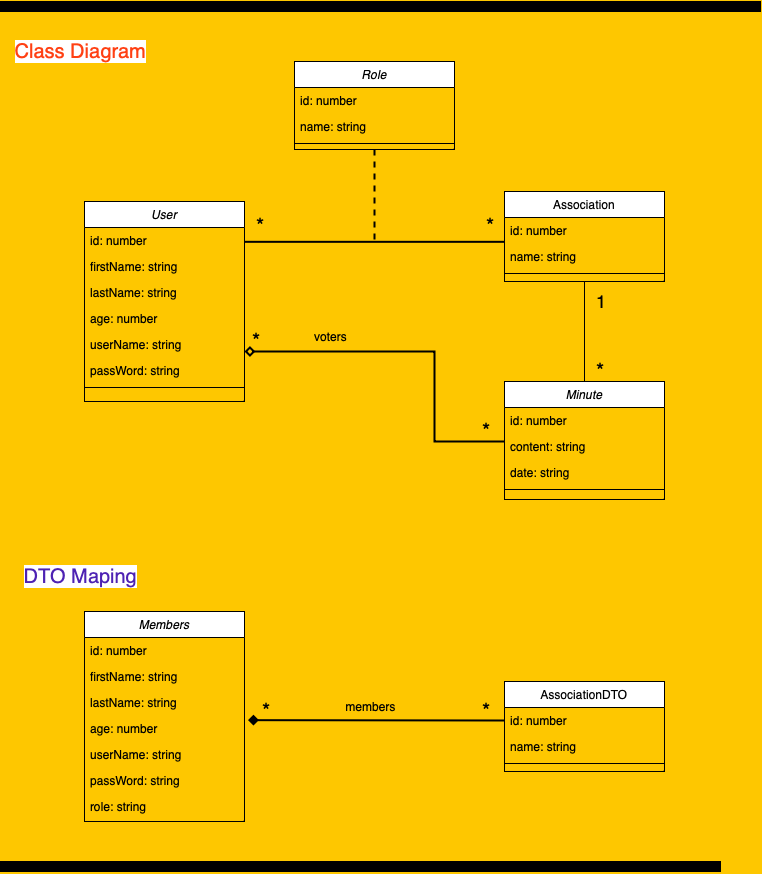

The diagram above was exported from draw.io. Its source (the exported page's mxGraphModel, read from the mxfile embedded in the PNG):
<mxGraphModel dx="1095" dy="708" grid="1" gridSize="10" guides="1" tooltips="1" connect="1" arrows="1" fold="1" page="1" pageScale="1" pageWidth="827" pageHeight="1169" background="#fec700" math="0" shadow="0">
  <root>
    <mxCell id="WIyWlLk6GJQsqaUBKTNV-0" />
    <mxCell id="WIyWlLk6GJQsqaUBKTNV-1" parent="WIyWlLk6GJQsqaUBKTNV-0" />
    <mxCell id="zkfFHV4jXpPFQw0GAbJ--0" value="User" style="swimlane;fontStyle=2;align=center;verticalAlign=top;childLayout=stackLayout;horizontal=1;startSize=26;horizontalStack=0;resizeParent=1;resizeLast=0;collapsible=1;marginBottom=0;rounded=0;shadow=0;strokeWidth=1;" parent="WIyWlLk6GJQsqaUBKTNV-1" vertex="1">
      <mxGeometry x="124" y="210" width="160" height="200" as="geometry">
        <mxRectangle x="230" y="140" width="160" height="26" as="alternateBounds" />
      </mxGeometry>
    </mxCell>
    <mxCell id="zkfFHV4jXpPFQw0GAbJ--1" value="id: number" style="text;align=left;verticalAlign=top;spacingLeft=4;spacingRight=4;overflow=hidden;rotatable=0;points=[[0,0.5],[1,0.5]];portConstraint=eastwest;" parent="zkfFHV4jXpPFQw0GAbJ--0" vertex="1">
      <mxGeometry y="26" width="160" height="26" as="geometry" />
    </mxCell>
    <mxCell id="zkfFHV4jXpPFQw0GAbJ--2" value="firstName: string" style="text;align=left;verticalAlign=top;spacingLeft=4;spacingRight=4;overflow=hidden;rotatable=0;points=[[0,0.5],[1,0.5]];portConstraint=eastwest;rounded=0;shadow=0;html=0;" parent="zkfFHV4jXpPFQw0GAbJ--0" vertex="1">
      <mxGeometry y="52" width="160" height="26" as="geometry" />
    </mxCell>
    <mxCell id="zkfFHV4jXpPFQw0GAbJ--3" value="lastName: string" style="text;align=left;verticalAlign=top;spacingLeft=4;spacingRight=4;overflow=hidden;rotatable=0;points=[[0,0.5],[1,0.5]];portConstraint=eastwest;rounded=0;shadow=0;html=0;" parent="zkfFHV4jXpPFQw0GAbJ--0" vertex="1">
      <mxGeometry y="78" width="160" height="26" as="geometry" />
    </mxCell>
    <mxCell id="SiCS3VwXcspLpYGm4lJK-6" value="age: number" style="text;align=left;verticalAlign=top;spacingLeft=4;spacingRight=4;overflow=hidden;rotatable=0;points=[[0,0.5],[1,0.5]];portConstraint=eastwest;rounded=0;shadow=0;html=0;" vertex="1" parent="zkfFHV4jXpPFQw0GAbJ--0">
      <mxGeometry y="104" width="160" height="26" as="geometry" />
    </mxCell>
    <mxCell id="zkfFHV4jXpPFQw0GAbJ--5" value="userName: string" style="text;align=left;verticalAlign=top;spacingLeft=4;spacingRight=4;overflow=hidden;rotatable=0;points=[[0,0.5],[1,0.5]];portConstraint=eastwest;" parent="zkfFHV4jXpPFQw0GAbJ--0" vertex="1">
      <mxGeometry y="130" width="160" height="26" as="geometry" />
    </mxCell>
    <mxCell id="SiCS3VwXcspLpYGm4lJK-8" value="passWord: string" style="text;align=left;verticalAlign=top;spacingLeft=4;spacingRight=4;overflow=hidden;rotatable=0;points=[[0,0.5],[1,0.5]];portConstraint=eastwest;" vertex="1" parent="zkfFHV4jXpPFQw0GAbJ--0">
      <mxGeometry y="156" width="160" height="26" as="geometry" />
    </mxCell>
    <mxCell id="zkfFHV4jXpPFQw0GAbJ--4" value="" style="line;html=1;strokeWidth=1;align=left;verticalAlign=middle;spacingTop=-1;spacingLeft=3;spacingRight=3;rotatable=0;labelPosition=right;points=[];portConstraint=eastwest;" parent="zkfFHV4jXpPFQw0GAbJ--0" vertex="1">
      <mxGeometry y="182" width="160" height="8" as="geometry" />
    </mxCell>
    <mxCell id="SiCS3VwXcspLpYGm4lJK-25" value="" style="rounded=0;orthogonalLoop=1;jettySize=auto;html=1;endArrow=none;endFill=0;" edge="1" parent="WIyWlLk6GJQsqaUBKTNV-1" source="zkfFHV4jXpPFQw0GAbJ--17" target="SiCS3VwXcspLpYGm4lJK-18">
      <mxGeometry relative="1" as="geometry" />
    </mxCell>
    <mxCell id="zkfFHV4jXpPFQw0GAbJ--17" value="Association" style="swimlane;fontStyle=0;align=center;verticalAlign=top;childLayout=stackLayout;horizontal=1;startSize=26;horizontalStack=0;resizeParent=1;resizeLast=0;collapsible=1;marginBottom=0;rounded=0;shadow=0;strokeWidth=1;" parent="WIyWlLk6GJQsqaUBKTNV-1" vertex="1">
      <mxGeometry x="544" y="200" width="160" height="90" as="geometry">
        <mxRectangle x="550" y="140" width="160" height="26" as="alternateBounds" />
      </mxGeometry>
    </mxCell>
    <mxCell id="zkfFHV4jXpPFQw0GAbJ--20" value="id: number" style="text;align=left;verticalAlign=top;spacingLeft=4;spacingRight=4;overflow=hidden;rotatable=0;points=[[0,0.5],[1,0.5]];portConstraint=eastwest;rounded=0;shadow=0;html=0;" parent="zkfFHV4jXpPFQw0GAbJ--17" vertex="1">
      <mxGeometry y="26" width="160" height="26" as="geometry" />
    </mxCell>
    <mxCell id="zkfFHV4jXpPFQw0GAbJ--21" value="name: string" style="text;align=left;verticalAlign=top;spacingLeft=4;spacingRight=4;overflow=hidden;rotatable=0;points=[[0,0.5],[1,0.5]];portConstraint=eastwest;rounded=0;shadow=0;html=0;" parent="zkfFHV4jXpPFQw0GAbJ--17" vertex="1">
      <mxGeometry y="52" width="160" height="26" as="geometry" />
    </mxCell>
    <mxCell id="zkfFHV4jXpPFQw0GAbJ--23" value="" style="line;html=1;strokeWidth=1;align=left;verticalAlign=middle;spacingTop=-1;spacingLeft=3;spacingRight=3;rotatable=0;labelPosition=right;points=[];portConstraint=eastwest;" parent="zkfFHV4jXpPFQw0GAbJ--17" vertex="1">
      <mxGeometry y="78" width="160" height="8" as="geometry" />
    </mxCell>
    <mxCell id="zkfFHV4jXpPFQw0GAbJ--26" value="" style="endArrow=none;shadow=0;strokeWidth=2;rounded=0;endFill=0;edgeStyle=elbowEdgeStyle;elbow=vertical;" parent="WIyWlLk6GJQsqaUBKTNV-1" source="zkfFHV4jXpPFQw0GAbJ--0" target="zkfFHV4jXpPFQw0GAbJ--17" edge="1">
      <mxGeometry x="0.5" y="41" relative="1" as="geometry">
        <mxPoint x="404" y="182" as="sourcePoint" />
        <mxPoint x="564" y="182" as="targetPoint" />
        <mxPoint x="-40" y="32" as="offset" />
      </mxGeometry>
    </mxCell>
    <mxCell id="zkfFHV4jXpPFQw0GAbJ--27" value="*" style="resizable=0;align=left;verticalAlign=bottom;labelBackgroundColor=none;fontSize=21;" parent="zkfFHV4jXpPFQw0GAbJ--26" connectable="0" vertex="1">
      <mxGeometry x="-1" relative="1" as="geometry">
        <mxPoint x="10" y="-5" as="offset" />
      </mxGeometry>
    </mxCell>
    <mxCell id="SiCS3VwXcspLpYGm4lJK-15" value="*" style="resizable=0;align=left;verticalAlign=bottom;labelBackgroundColor=none;fontSize=21;" connectable="0" vertex="1" parent="zkfFHV4jXpPFQw0GAbJ--26">
      <mxGeometry x="-1" relative="1" as="geometry">
        <mxPoint x="240" y="-5" as="offset" />
      </mxGeometry>
    </mxCell>
    <mxCell id="SiCS3VwXcspLpYGm4lJK-26" value="*" style="resizable=0;align=left;verticalAlign=bottom;labelBackgroundColor=none;fontSize=21;" connectable="0" vertex="1" parent="zkfFHV4jXpPFQw0GAbJ--26">
      <mxGeometry x="-1" relative="1" as="geometry">
        <mxPoint x="350" y="140" as="offset" />
      </mxGeometry>
    </mxCell>
    <mxCell id="SiCS3VwXcspLpYGm4lJK-27" value="1" style="resizable=0;align=left;verticalAlign=bottom;labelBackgroundColor=none;fontSize=18;" connectable="0" vertex="1" parent="zkfFHV4jXpPFQw0GAbJ--26">
      <mxGeometry x="-1" relative="1" as="geometry">
        <mxPoint x="350" y="70" as="offset" />
      </mxGeometry>
    </mxCell>
    <mxCell id="SiCS3VwXcspLpYGm4lJK-31" value="*" style="resizable=0;align=left;verticalAlign=bottom;labelBackgroundColor=none;fontSize=21;" connectable="0" vertex="1" parent="zkfFHV4jXpPFQw0GAbJ--26">
      <mxGeometry x="-1" relative="1" as="geometry">
        <mxPoint x="6" y="110" as="offset" />
      </mxGeometry>
    </mxCell>
    <mxCell id="SiCS3VwXcspLpYGm4lJK-32" value="*" style="resizable=0;align=left;verticalAlign=bottom;labelBackgroundColor=none;fontSize=21;" connectable="0" vertex="1" parent="zkfFHV4jXpPFQw0GAbJ--26">
      <mxGeometry x="-1" relative="1" as="geometry">
        <mxPoint x="236" y="200" as="offset" />
      </mxGeometry>
    </mxCell>
    <mxCell id="SiCS3VwXcspLpYGm4lJK-61" value="*" style="resizable=0;align=left;verticalAlign=bottom;labelBackgroundColor=none;fontSize=21;" connectable="0" vertex="1" parent="zkfFHV4jXpPFQw0GAbJ--26">
      <mxGeometry x="-1" relative="1" as="geometry">
        <mxPoint x="16" y="480" as="offset" />
      </mxGeometry>
    </mxCell>
    <mxCell id="SiCS3VwXcspLpYGm4lJK-62" value="*" style="resizable=0;align=left;verticalAlign=bottom;labelBackgroundColor=none;fontSize=21;" connectable="0" vertex="1" parent="zkfFHV4jXpPFQw0GAbJ--26">
      <mxGeometry x="-1" relative="1" as="geometry">
        <mxPoint x="236" y="480" as="offset" />
      </mxGeometry>
    </mxCell>
    <mxCell id="SiCS3VwXcspLpYGm4lJK-10" value="" style="rounded=0;orthogonalLoop=1;jettySize=auto;html=1;dashed=1;endArrow=none;endFill=0;strokeWidth=2;" edge="1" parent="WIyWlLk6GJQsqaUBKTNV-1" source="SiCS3VwXcspLpYGm4lJK-0">
      <mxGeometry relative="1" as="geometry">
        <mxPoint x="414" y="250" as="targetPoint" />
      </mxGeometry>
    </mxCell>
    <mxCell id="SiCS3VwXcspLpYGm4lJK-0" value="Role" style="swimlane;fontStyle=2;align=center;verticalAlign=top;childLayout=stackLayout;horizontal=1;startSize=26;horizontalStack=0;resizeParent=1;resizeLast=0;collapsible=1;marginBottom=0;rounded=0;shadow=0;strokeWidth=1;" vertex="1" parent="WIyWlLk6GJQsqaUBKTNV-1">
      <mxGeometry x="334" y="70" width="160" height="88" as="geometry">
        <mxRectangle x="230" y="140" width="160" height="26" as="alternateBounds" />
      </mxGeometry>
    </mxCell>
    <mxCell id="SiCS3VwXcspLpYGm4lJK-1" value="id: number" style="text;align=left;verticalAlign=top;spacingLeft=4;spacingRight=4;overflow=hidden;rotatable=0;points=[[0,0.5],[1,0.5]];portConstraint=eastwest;" vertex="1" parent="SiCS3VwXcspLpYGm4lJK-0">
      <mxGeometry y="26" width="160" height="26" as="geometry" />
    </mxCell>
    <mxCell id="SiCS3VwXcspLpYGm4lJK-2" value="name: string" style="text;align=left;verticalAlign=top;spacingLeft=4;spacingRight=4;overflow=hidden;rotatable=0;points=[[0,0.5],[1,0.5]];portConstraint=eastwest;rounded=0;shadow=0;html=0;" vertex="1" parent="SiCS3VwXcspLpYGm4lJK-0">
      <mxGeometry y="52" width="160" height="26" as="geometry" />
    </mxCell>
    <mxCell id="SiCS3VwXcspLpYGm4lJK-4" value="" style="line;html=1;strokeWidth=1;align=left;verticalAlign=middle;spacingTop=-1;spacingLeft=3;spacingRight=3;rotatable=0;labelPosition=right;points=[];portConstraint=eastwest;" vertex="1" parent="SiCS3VwXcspLpYGm4lJK-0">
      <mxGeometry y="78" width="160" height="8" as="geometry" />
    </mxCell>
    <mxCell id="SiCS3VwXcspLpYGm4lJK-17" value="Minute" style="swimlane;fontStyle=2;align=center;verticalAlign=top;childLayout=stackLayout;horizontal=1;startSize=26;horizontalStack=0;resizeParent=1;resizeLast=0;collapsible=1;marginBottom=0;rounded=0;shadow=0;strokeWidth=1;" vertex="1" parent="WIyWlLk6GJQsqaUBKTNV-1">
      <mxGeometry x="544" y="390" width="160" height="118" as="geometry">
        <mxRectangle x="230" y="140" width="160" height="26" as="alternateBounds" />
      </mxGeometry>
    </mxCell>
    <mxCell id="SiCS3VwXcspLpYGm4lJK-18" value="id: number" style="text;align=left;verticalAlign=top;spacingLeft=4;spacingRight=4;overflow=hidden;rotatable=0;points=[[0,0.5],[1,0.5]];portConstraint=eastwest;" vertex="1" parent="SiCS3VwXcspLpYGm4lJK-17">
      <mxGeometry y="26" width="160" height="26" as="geometry" />
    </mxCell>
    <mxCell id="SiCS3VwXcspLpYGm4lJK-19" value="content: string" style="text;align=left;verticalAlign=top;spacingLeft=4;spacingRight=4;overflow=hidden;rotatable=0;points=[[0,0.5],[1,0.5]];portConstraint=eastwest;rounded=0;shadow=0;html=0;" vertex="1" parent="SiCS3VwXcspLpYGm4lJK-17">
      <mxGeometry y="52" width="160" height="26" as="geometry" />
    </mxCell>
    <mxCell id="SiCS3VwXcspLpYGm4lJK-20" value="date: string" style="text;align=left;verticalAlign=top;spacingLeft=4;spacingRight=4;overflow=hidden;rotatable=0;points=[[0,0.5],[1,0.5]];portConstraint=eastwest;rounded=0;shadow=0;html=0;" vertex="1" parent="SiCS3VwXcspLpYGm4lJK-17">
      <mxGeometry y="78" width="160" height="26" as="geometry" />
    </mxCell>
    <mxCell id="SiCS3VwXcspLpYGm4lJK-21" value="" style="line;html=1;strokeWidth=1;align=left;verticalAlign=middle;spacingTop=-1;spacingLeft=3;spacingRight=3;rotatable=0;labelPosition=right;points=[];portConstraint=eastwest;" vertex="1" parent="SiCS3VwXcspLpYGm4lJK-17">
      <mxGeometry y="104" width="160" height="8" as="geometry" />
    </mxCell>
    <mxCell id="SiCS3VwXcspLpYGm4lJK-29" style="rounded=0;orthogonalLoop=1;jettySize=auto;html=1;endArrow=diamond;endFill=0;entryX=1;entryY=0.5;entryDx=0;entryDy=0;edgeStyle=orthogonalEdgeStyle;strokeWidth=2;" edge="1" parent="WIyWlLk6GJQsqaUBKTNV-1">
      <mxGeometry relative="1" as="geometry">
        <mxPoint x="544" y="450" as="sourcePoint" />
        <mxPoint x="284" y="359.9999999999998" as="targetPoint" />
        <Array as="points">
          <mxPoint x="544" y="450" />
          <mxPoint x="474" y="450" />
          <mxPoint x="474" y="360" />
        </Array>
      </mxGeometry>
    </mxCell>
    <mxCell id="SiCS3VwXcspLpYGm4lJK-30" value="voters" style="text;html=1;align=center;verticalAlign=middle;resizable=0;points=[];autosize=1;strokeColor=none;fillColor=none;" vertex="1" parent="WIyWlLk6GJQsqaUBKTNV-1">
      <mxGeometry x="340" y="330" width="60" height="30" as="geometry" />
    </mxCell>
    <mxCell id="SiCS3VwXcspLpYGm4lJK-33" value="&lt;span style=&quot;background-color: rgb(255, 255, 255);&quot;&gt;Class Diagram&lt;/span&gt;" style="text;html=1;align=center;verticalAlign=middle;resizable=0;points=[];autosize=1;strokeColor=none;fillColor=none;fontSize=20;fontColor=#ff4013;" vertex="1" parent="WIyWlLk6GJQsqaUBKTNV-1">
      <mxGeometry x="45" y="40" width="150" height="40" as="geometry" />
    </mxCell>
    <mxCell id="SiCS3VwXcspLpYGm4lJK-34" value="&lt;font style=&quot;background-color: rgb(255, 255, 255);&quot; color=&quot;#4d22b3&quot;&gt;DTO Maping&lt;/font&gt;" style="text;html=1;align=center;verticalAlign=middle;resizable=0;points=[];autosize=1;strokeColor=none;fillColor=none;fontSize=20;fontColor=#ff4013;" vertex="1" parent="WIyWlLk6GJQsqaUBKTNV-1">
      <mxGeometry x="50" y="565" width="140" height="40" as="geometry" />
    </mxCell>
    <mxCell id="SiCS3VwXcspLpYGm4lJK-35" value="Members" style="swimlane;fontStyle=2;align=center;verticalAlign=top;childLayout=stackLayout;horizontal=1;startSize=26;horizontalStack=0;resizeParent=1;resizeLast=0;collapsible=1;marginBottom=0;rounded=0;shadow=0;strokeWidth=1;" vertex="1" parent="WIyWlLk6GJQsqaUBKTNV-1">
      <mxGeometry x="124" y="620" width="160" height="210" as="geometry">
        <mxRectangle x="230" y="140" width="160" height="26" as="alternateBounds" />
      </mxGeometry>
    </mxCell>
    <mxCell id="SiCS3VwXcspLpYGm4lJK-36" value="id: number" style="text;align=left;verticalAlign=top;spacingLeft=4;spacingRight=4;overflow=hidden;rotatable=0;points=[[0,0.5],[1,0.5]];portConstraint=eastwest;" vertex="1" parent="SiCS3VwXcspLpYGm4lJK-35">
      <mxGeometry y="26" width="160" height="26" as="geometry" />
    </mxCell>
    <mxCell id="SiCS3VwXcspLpYGm4lJK-37" value="firstName: string" style="text;align=left;verticalAlign=top;spacingLeft=4;spacingRight=4;overflow=hidden;rotatable=0;points=[[0,0.5],[1,0.5]];portConstraint=eastwest;rounded=0;shadow=0;html=0;" vertex="1" parent="SiCS3VwXcspLpYGm4lJK-35">
      <mxGeometry y="52" width="160" height="26" as="geometry" />
    </mxCell>
    <mxCell id="SiCS3VwXcspLpYGm4lJK-38" value="lastName: string" style="text;align=left;verticalAlign=top;spacingLeft=4;spacingRight=4;overflow=hidden;rotatable=0;points=[[0,0.5],[1,0.5]];portConstraint=eastwest;rounded=0;shadow=0;html=0;" vertex="1" parent="SiCS3VwXcspLpYGm4lJK-35">
      <mxGeometry y="78" width="160" height="26" as="geometry" />
    </mxCell>
    <mxCell id="SiCS3VwXcspLpYGm4lJK-39" value="age: number" style="text;align=left;verticalAlign=top;spacingLeft=4;spacingRight=4;overflow=hidden;rotatable=0;points=[[0,0.5],[1,0.5]];portConstraint=eastwest;rounded=0;shadow=0;html=0;" vertex="1" parent="SiCS3VwXcspLpYGm4lJK-35">
      <mxGeometry y="104" width="160" height="26" as="geometry" />
    </mxCell>
    <mxCell id="SiCS3VwXcspLpYGm4lJK-40" value="userName: string" style="text;align=left;verticalAlign=top;spacingLeft=4;spacingRight=4;overflow=hidden;rotatable=0;points=[[0,0.5],[1,0.5]];portConstraint=eastwest;" vertex="1" parent="SiCS3VwXcspLpYGm4lJK-35">
      <mxGeometry y="130" width="160" height="26" as="geometry" />
    </mxCell>
    <mxCell id="SiCS3VwXcspLpYGm4lJK-41" value="passWord: string" style="text;align=left;verticalAlign=top;spacingLeft=4;spacingRight=4;overflow=hidden;rotatable=0;points=[[0,0.5],[1,0.5]];portConstraint=eastwest;" vertex="1" parent="SiCS3VwXcspLpYGm4lJK-35">
      <mxGeometry y="156" width="160" height="26" as="geometry" />
    </mxCell>
    <mxCell id="SiCS3VwXcspLpYGm4lJK-43" value="role: string" style="text;align=left;verticalAlign=top;spacingLeft=4;spacingRight=4;overflow=hidden;rotatable=0;points=[[0,0.5],[1,0.5]];portConstraint=eastwest;" vertex="1" parent="SiCS3VwXcspLpYGm4lJK-35">
      <mxGeometry y="182" width="160" height="20" as="geometry" />
    </mxCell>
    <mxCell id="SiCS3VwXcspLpYGm4lJK-54" value="AssociationDTO" style="swimlane;fontStyle=0;align=center;verticalAlign=top;childLayout=stackLayout;horizontal=1;startSize=26;horizontalStack=0;resizeParent=1;resizeLast=0;collapsible=1;marginBottom=0;rounded=0;shadow=0;strokeWidth=1;" vertex="1" parent="WIyWlLk6GJQsqaUBKTNV-1">
      <mxGeometry x="544" y="690" width="160" height="90" as="geometry">
        <mxRectangle x="550" y="140" width="160" height="26" as="alternateBounds" />
      </mxGeometry>
    </mxCell>
    <mxCell id="SiCS3VwXcspLpYGm4lJK-55" value="id: number" style="text;align=left;verticalAlign=top;spacingLeft=4;spacingRight=4;overflow=hidden;rotatable=0;points=[[0,0.5],[1,0.5]];portConstraint=eastwest;rounded=0;shadow=0;html=0;" vertex="1" parent="SiCS3VwXcspLpYGm4lJK-54">
      <mxGeometry y="26" width="160" height="26" as="geometry" />
    </mxCell>
    <mxCell id="SiCS3VwXcspLpYGm4lJK-56" value="name: string" style="text;align=left;verticalAlign=top;spacingLeft=4;spacingRight=4;overflow=hidden;rotatable=0;points=[[0,0.5],[1,0.5]];portConstraint=eastwest;rounded=0;shadow=0;html=0;" vertex="1" parent="SiCS3VwXcspLpYGm4lJK-54">
      <mxGeometry y="52" width="160" height="26" as="geometry" />
    </mxCell>
    <mxCell id="SiCS3VwXcspLpYGm4lJK-57" value="" style="line;html=1;strokeWidth=1;align=left;verticalAlign=middle;spacingTop=-1;spacingLeft=3;spacingRight=3;rotatable=0;labelPosition=right;points=[];portConstraint=eastwest;" vertex="1" parent="SiCS3VwXcspLpYGm4lJK-54">
      <mxGeometry y="78" width="160" height="8" as="geometry" />
    </mxCell>
    <mxCell id="SiCS3VwXcspLpYGm4lJK-60" style="rounded=0;orthogonalLoop=1;jettySize=auto;html=1;entryX=1.022;entryY=0.179;entryDx=0;entryDy=0;entryPerimeter=0;endArrow=diamond;endFill=1;strokeWidth=2;exitX=0;exitY=0.5;exitDx=0;exitDy=0;" edge="1" parent="WIyWlLk6GJQsqaUBKTNV-1" source="SiCS3VwXcspLpYGm4lJK-55" target="SiCS3VwXcspLpYGm4lJK-39">
      <mxGeometry relative="1" as="geometry" />
    </mxCell>
    <mxCell id="SiCS3VwXcspLpYGm4lJK-63" value="members" style="text;html=1;align=center;verticalAlign=middle;resizable=0;points=[];autosize=1;strokeColor=none;fillColor=none;" vertex="1" parent="WIyWlLk6GJQsqaUBKTNV-1">
      <mxGeometry x="375" y="700" width="70" height="30" as="geometry" />
    </mxCell>
    <mxCell id="SiCS3VwXcspLpYGm4lJK-68" value="1" style="whiteSpace=wrap;html=1;fillColor=#000000;" vertex="1" parent="WIyWlLk6GJQsqaUBKTNV-1">
      <mxGeometry x="40" y="870" width="720" height="10" as="geometry" />
    </mxCell>
    <mxCell id="SiCS3VwXcspLpYGm4lJK-69" value="1" style="whiteSpace=wrap;html=1;fillColor=#000000;" vertex="1" parent="WIyWlLk6GJQsqaUBKTNV-1">
      <mxGeometry x="40" y="10" width="760" height="10" as="geometry" />
    </mxCell>
  </root>
</mxGraphModel>